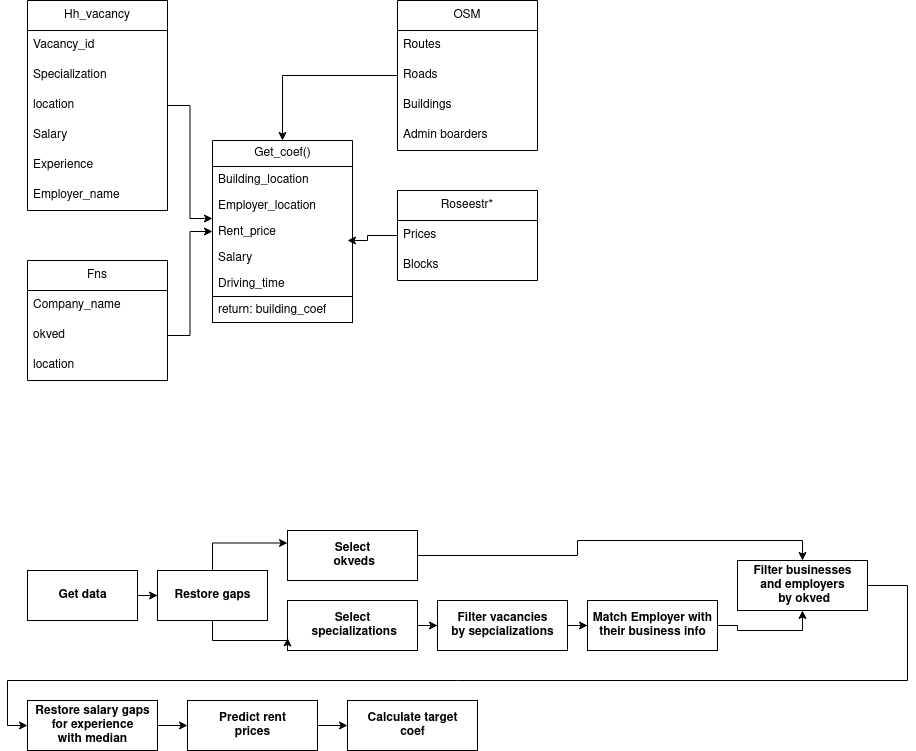

The diagram above was exported from draw.io. Its source (the exported page's mxGraphModel, read from the mxfile embedded in the PNG):
<mxGraphModel dx="1350" dy="793" grid="1" gridSize="10" guides="1" tooltips="1" connect="1" arrows="1" fold="1" page="1" pageScale="1" pageWidth="1100" pageHeight="850" math="0" shadow="0">
  <root>
    <mxCell id="0" />
    <mxCell id="1" parent="0" />
    <mxCell id="HWLTzw999q5mKSV2wao4-1" value="OSM" style="swimlane;fontStyle=0;childLayout=stackLayout;horizontal=1;startSize=30;horizontalStack=0;resizeParent=1;resizeParentMax=0;resizeLast=0;collapsible=1;marginBottom=0;whiteSpace=wrap;html=1;" vertex="1" parent="1">
      <mxGeometry x="510" y="40" width="140" height="150" as="geometry" />
    </mxCell>
    <mxCell id="HWLTzw999q5mKSV2wao4-2" value="Routes" style="text;strokeColor=none;fillColor=none;align=left;verticalAlign=middle;spacingLeft=4;spacingRight=4;overflow=hidden;points=[[0,0.5],[1,0.5]];portConstraint=eastwest;rotatable=0;whiteSpace=wrap;html=1;" vertex="1" parent="HWLTzw999q5mKSV2wao4-1">
      <mxGeometry y="30" width="140" height="30" as="geometry" />
    </mxCell>
    <mxCell id="HWLTzw999q5mKSV2wao4-3" value="Roads" style="text;strokeColor=none;fillColor=none;align=left;verticalAlign=middle;spacingLeft=4;spacingRight=4;overflow=hidden;points=[[0,0.5],[1,0.5]];portConstraint=eastwest;rotatable=0;whiteSpace=wrap;html=1;" vertex="1" parent="HWLTzw999q5mKSV2wao4-1">
      <mxGeometry y="60" width="140" height="30" as="geometry" />
    </mxCell>
    <mxCell id="HWLTzw999q5mKSV2wao4-4" value="Buildings" style="text;strokeColor=none;fillColor=none;align=left;verticalAlign=middle;spacingLeft=4;spacingRight=4;overflow=hidden;points=[[0,0.5],[1,0.5]];portConstraint=eastwest;rotatable=0;whiteSpace=wrap;html=1;" vertex="1" parent="HWLTzw999q5mKSV2wao4-1">
      <mxGeometry y="90" width="140" height="30" as="geometry" />
    </mxCell>
    <mxCell id="HWLTzw999q5mKSV2wao4-6" value="Admin boarders" style="text;strokeColor=none;fillColor=none;align=left;verticalAlign=middle;spacingLeft=4;spacingRight=4;overflow=hidden;points=[[0,0.5],[1,0.5]];portConstraint=eastwest;rotatable=0;whiteSpace=wrap;html=1;" vertex="1" parent="HWLTzw999q5mKSV2wao4-1">
      <mxGeometry y="120" width="140" height="30" as="geometry" />
    </mxCell>
    <mxCell id="HWLTzw999q5mKSV2wao4-7" value="Roseestr*" style="swimlane;fontStyle=0;childLayout=stackLayout;horizontal=1;startSize=30;horizontalStack=0;resizeParent=1;resizeParentMax=0;resizeLast=0;collapsible=1;marginBottom=0;whiteSpace=wrap;html=1;" vertex="1" parent="1">
      <mxGeometry x="510" y="230" width="140" height="90" as="geometry" />
    </mxCell>
    <mxCell id="HWLTzw999q5mKSV2wao4-8" value="Prices" style="text;strokeColor=none;fillColor=none;align=left;verticalAlign=middle;spacingLeft=4;spacingRight=4;overflow=hidden;points=[[0,0.5],[1,0.5]];portConstraint=eastwest;rotatable=0;whiteSpace=wrap;html=1;" vertex="1" parent="HWLTzw999q5mKSV2wao4-7">
      <mxGeometry y="30" width="140" height="30" as="geometry" />
    </mxCell>
    <mxCell id="HWLTzw999q5mKSV2wao4-9" value="Blocks" style="text;strokeColor=none;fillColor=none;align=left;verticalAlign=middle;spacingLeft=4;spacingRight=4;overflow=hidden;points=[[0,0.5],[1,0.5]];portConstraint=eastwest;rotatable=0;whiteSpace=wrap;html=1;" vertex="1" parent="HWLTzw999q5mKSV2wao4-7">
      <mxGeometry y="60" width="140" height="30" as="geometry" />
    </mxCell>
    <mxCell id="HWLTzw999q5mKSV2wao4-132" style="edgeStyle=orthogonalEdgeStyle;rounded=0;orthogonalLoop=1;jettySize=auto;html=1;" edge="1" parent="1" source="HWLTzw999q5mKSV2wao4-12" target="HWLTzw999q5mKSV2wao4-125">
      <mxGeometry relative="1" as="geometry" />
    </mxCell>
    <mxCell id="HWLTzw999q5mKSV2wao4-12" value="Hh_vacancy" style="swimlane;fontStyle=0;childLayout=stackLayout;horizontal=1;startSize=30;horizontalStack=0;resizeParent=1;resizeParentMax=0;resizeLast=0;collapsible=1;marginBottom=0;whiteSpace=wrap;html=1;" vertex="1" parent="1">
      <mxGeometry x="140" y="40" width="140" height="210" as="geometry" />
    </mxCell>
    <mxCell id="HWLTzw999q5mKSV2wao4-13" value="Vacancy_id" style="text;strokeColor=none;fillColor=none;align=left;verticalAlign=middle;spacingLeft=4;spacingRight=4;overflow=hidden;points=[[0,0.5],[1,0.5]];portConstraint=eastwest;rotatable=0;whiteSpace=wrap;html=1;" vertex="1" parent="HWLTzw999q5mKSV2wao4-12">
      <mxGeometry y="30" width="140" height="30" as="geometry" />
    </mxCell>
    <mxCell id="HWLTzw999q5mKSV2wao4-14" value="Specialization" style="text;strokeColor=none;fillColor=none;align=left;verticalAlign=middle;spacingLeft=4;spacingRight=4;overflow=hidden;points=[[0,0.5],[1,0.5]];portConstraint=eastwest;rotatable=0;whiteSpace=wrap;html=1;" vertex="1" parent="HWLTzw999q5mKSV2wao4-12">
      <mxGeometry y="60" width="140" height="30" as="geometry" />
    </mxCell>
    <mxCell id="HWLTzw999q5mKSV2wao4-15" value="&lt;div&gt;location&lt;/div&gt;" style="text;strokeColor=none;fillColor=none;align=left;verticalAlign=middle;spacingLeft=4;spacingRight=4;overflow=hidden;points=[[0,0.5],[1,0.5]];portConstraint=eastwest;rotatable=0;whiteSpace=wrap;html=1;" vertex="1" parent="HWLTzw999q5mKSV2wao4-12">
      <mxGeometry y="90" width="140" height="30" as="geometry" />
    </mxCell>
    <mxCell id="HWLTzw999q5mKSV2wao4-120" value="Salary" style="text;strokeColor=none;fillColor=none;align=left;verticalAlign=middle;spacingLeft=4;spacingRight=4;overflow=hidden;points=[[0,0.5],[1,0.5]];portConstraint=eastwest;rotatable=0;whiteSpace=wrap;html=1;" vertex="1" parent="HWLTzw999q5mKSV2wao4-12">
      <mxGeometry y="120" width="140" height="30" as="geometry" />
    </mxCell>
    <mxCell id="HWLTzw999q5mKSV2wao4-121" value="Experience" style="text;strokeColor=none;fillColor=none;align=left;verticalAlign=middle;spacingLeft=4;spacingRight=4;overflow=hidden;points=[[0,0.5],[1,0.5]];portConstraint=eastwest;rotatable=0;whiteSpace=wrap;html=1;" vertex="1" parent="HWLTzw999q5mKSV2wao4-12">
      <mxGeometry y="150" width="140" height="30" as="geometry" />
    </mxCell>
    <mxCell id="HWLTzw999q5mKSV2wao4-122" value="Employer_name" style="text;strokeColor=none;fillColor=none;align=left;verticalAlign=middle;spacingLeft=4;spacingRight=4;overflow=hidden;points=[[0,0.5],[1,0.5]];portConstraint=eastwest;rotatable=0;whiteSpace=wrap;html=1;" vertex="1" parent="HWLTzw999q5mKSV2wao4-12">
      <mxGeometry y="180" width="140" height="30" as="geometry" />
    </mxCell>
    <mxCell id="HWLTzw999q5mKSV2wao4-17" value="Fns" style="swimlane;fontStyle=0;childLayout=stackLayout;horizontal=1;startSize=30;horizontalStack=0;resizeParent=1;resizeParentMax=0;resizeLast=0;collapsible=1;marginBottom=0;whiteSpace=wrap;html=1;" vertex="1" parent="1">
      <mxGeometry x="140" y="300" width="140" height="120" as="geometry" />
    </mxCell>
    <mxCell id="HWLTzw999q5mKSV2wao4-18" value="Company_name" style="text;strokeColor=none;fillColor=none;align=left;verticalAlign=middle;spacingLeft=4;spacingRight=4;overflow=hidden;points=[[0,0.5],[1,0.5]];portConstraint=eastwest;rotatable=0;whiteSpace=wrap;html=1;" vertex="1" parent="HWLTzw999q5mKSV2wao4-17">
      <mxGeometry y="30" width="140" height="30" as="geometry" />
    </mxCell>
    <mxCell id="HWLTzw999q5mKSV2wao4-123" value="okved" style="text;strokeColor=none;fillColor=none;align=left;verticalAlign=middle;spacingLeft=4;spacingRight=4;overflow=hidden;points=[[0,0.5],[1,0.5]];portConstraint=eastwest;rotatable=0;whiteSpace=wrap;html=1;" vertex="1" parent="HWLTzw999q5mKSV2wao4-17">
      <mxGeometry y="60" width="140" height="30" as="geometry" />
    </mxCell>
    <mxCell id="HWLTzw999q5mKSV2wao4-124" value="location" style="text;strokeColor=none;fillColor=none;align=left;verticalAlign=middle;spacingLeft=4;spacingRight=4;overflow=hidden;points=[[0,0.5],[1,0.5]];portConstraint=eastwest;rotatable=0;whiteSpace=wrap;html=1;" vertex="1" parent="HWLTzw999q5mKSV2wao4-17">
      <mxGeometry y="90" width="140" height="30" as="geometry" />
    </mxCell>
    <mxCell id="HWLTzw999q5mKSV2wao4-100" value="" style="edgeStyle=orthogonalEdgeStyle;rounded=0;orthogonalLoop=1;jettySize=auto;html=1;" edge="1" parent="1" source="HWLTzw999q5mKSV2wao4-101" target="HWLTzw999q5mKSV2wao4-114">
      <mxGeometry relative="1" as="geometry" />
    </mxCell>
    <mxCell id="HWLTzw999q5mKSV2wao4-101" value="&lt;b&gt;Get data&lt;br&gt;&lt;/b&gt;" style="html=1;" vertex="1" parent="1">
      <mxGeometry x="140" y="610" width="110" height="50" as="geometry" />
    </mxCell>
    <mxCell id="HWLTzw999q5mKSV2wao4-102" value="" style="edgeStyle=orthogonalEdgeStyle;rounded=0;orthogonalLoop=1;jettySize=auto;html=1;" edge="1" parent="1" source="HWLTzw999q5mKSV2wao4-103" target="HWLTzw999q5mKSV2wao4-119">
      <mxGeometry relative="1" as="geometry" />
    </mxCell>
    <mxCell id="HWLTzw999q5mKSV2wao4-103" value="&lt;div&gt;&lt;b&gt;Predict rent &lt;br&gt;&lt;/b&gt;&lt;/div&gt;&lt;div&gt;&lt;b&gt;prices&lt;/b&gt;&lt;/div&gt;" style="html=1;" vertex="1" parent="1">
      <mxGeometry x="300" y="740" width="130" height="50" as="geometry" />
    </mxCell>
    <mxCell id="HWLTzw999q5mKSV2wao4-104" value="" style="edgeStyle=orthogonalEdgeStyle;rounded=0;orthogonalLoop=1;jettySize=auto;html=1;" edge="1" parent="1" source="HWLTzw999q5mKSV2wao4-105" target="HWLTzw999q5mKSV2wao4-109">
      <mxGeometry relative="1" as="geometry" />
    </mxCell>
    <mxCell id="HWLTzw999q5mKSV2wao4-105" value="&lt;div&gt;&lt;b&gt;Select&lt;/b&gt;&lt;/div&gt;&lt;div&gt;&lt;b&gt;&amp;nbsp;specializations&lt;/b&gt;&lt;/div&gt;" style="html=1;" vertex="1" parent="1">
      <mxGeometry x="400" y="640" width="130" height="50" as="geometry" />
    </mxCell>
    <mxCell id="HWLTzw999q5mKSV2wao4-106" style="edgeStyle=orthogonalEdgeStyle;rounded=0;orthogonalLoop=1;jettySize=auto;html=1;exitX=1;exitY=0.5;exitDx=0;exitDy=0;entryX=0.5;entryY=0;entryDx=0;entryDy=0;" edge="1" parent="1" source="HWLTzw999q5mKSV2wao4-107" target="HWLTzw999q5mKSV2wao4-116">
      <mxGeometry relative="1" as="geometry" />
    </mxCell>
    <mxCell id="HWLTzw999q5mKSV2wao4-107" value="&lt;div&gt;&lt;b&gt;Select&lt;/b&gt;&lt;/div&gt;&lt;div&gt;&lt;b&gt;&amp;nbsp;okveds&lt;/b&gt;&lt;/div&gt;" style="html=1;" vertex="1" parent="1">
      <mxGeometry x="400" y="570" width="130" height="50" as="geometry" />
    </mxCell>
    <mxCell id="HWLTzw999q5mKSV2wao4-108" value="" style="edgeStyle=orthogonalEdgeStyle;rounded=0;orthogonalLoop=1;jettySize=auto;html=1;" edge="1" parent="1" source="HWLTzw999q5mKSV2wao4-109" target="HWLTzw999q5mKSV2wao4-111">
      <mxGeometry relative="1" as="geometry" />
    </mxCell>
    <mxCell id="HWLTzw999q5mKSV2wao4-109" value="&lt;div&gt;Filter vacancies &lt;br&gt;&lt;/div&gt;&lt;div&gt;by sepcializations&lt;br&gt;&lt;/div&gt;" style="html=1;fontStyle=1" vertex="1" parent="1">
      <mxGeometry x="550" y="640" width="130" height="50" as="geometry" />
    </mxCell>
    <mxCell id="HWLTzw999q5mKSV2wao4-110" value="" style="edgeStyle=orthogonalEdgeStyle;rounded=0;orthogonalLoop=1;jettySize=auto;html=1;entryX=0.5;entryY=1;entryDx=0;entryDy=0;" edge="1" parent="1" source="HWLTzw999q5mKSV2wao4-111" target="HWLTzw999q5mKSV2wao4-116">
      <mxGeometry relative="1" as="geometry" />
    </mxCell>
    <mxCell id="HWLTzw999q5mKSV2wao4-111" value="&lt;div&gt;Match Employer with &lt;br&gt;&lt;/div&gt;&lt;div&gt;their business info&lt;br&gt;&lt;/div&gt;" style="html=1;fontStyle=1" vertex="1" parent="1">
      <mxGeometry x="700" y="640" width="130" height="50" as="geometry" />
    </mxCell>
    <mxCell id="HWLTzw999q5mKSV2wao4-112" style="edgeStyle=orthogonalEdgeStyle;rounded=0;orthogonalLoop=1;jettySize=auto;html=1;exitX=0.5;exitY=0;exitDx=0;exitDy=0;entryX=0;entryY=0.25;entryDx=0;entryDy=0;" edge="1" parent="1" source="HWLTzw999q5mKSV2wao4-114" target="HWLTzw999q5mKSV2wao4-107">
      <mxGeometry relative="1" as="geometry" />
    </mxCell>
    <mxCell id="HWLTzw999q5mKSV2wao4-113" style="edgeStyle=orthogonalEdgeStyle;rounded=0;orthogonalLoop=1;jettySize=auto;html=1;exitX=0.5;exitY=1;exitDx=0;exitDy=0;entryX=0;entryY=0.75;entryDx=0;entryDy=0;" edge="1" parent="1" source="HWLTzw999q5mKSV2wao4-114" target="HWLTzw999q5mKSV2wao4-105">
      <mxGeometry relative="1" as="geometry">
        <mxPoint x="390" y="680" as="targetPoint" />
      </mxGeometry>
    </mxCell>
    <mxCell id="HWLTzw999q5mKSV2wao4-114" value="Restore gaps" style="html=1;fontStyle=1" vertex="1" parent="1">
      <mxGeometry x="270" y="610" width="110" height="50" as="geometry" />
    </mxCell>
    <mxCell id="HWLTzw999q5mKSV2wao4-115" style="edgeStyle=orthogonalEdgeStyle;rounded=0;orthogonalLoop=1;jettySize=auto;html=1;entryX=0;entryY=0.5;entryDx=0;entryDy=0;" edge="1" parent="1" source="HWLTzw999q5mKSV2wao4-116" target="HWLTzw999q5mKSV2wao4-118">
      <mxGeometry relative="1" as="geometry">
        <Array as="points">
          <mxPoint x="1020" y="625" />
          <mxPoint x="1020" y="720" />
          <mxPoint x="120" y="720" />
          <mxPoint x="120" y="765" />
        </Array>
      </mxGeometry>
    </mxCell>
    <mxCell id="HWLTzw999q5mKSV2wao4-116" value="&lt;div&gt;Filter businesses&lt;/div&gt;&lt;div&gt;and employers&lt;br&gt;&lt;/div&gt;&lt;div&gt;&amp;nbsp;by okved&lt;/div&gt;" style="html=1;fontStyle=1" vertex="1" parent="1">
      <mxGeometry x="850" y="600" width="130" height="50" as="geometry" />
    </mxCell>
    <mxCell id="HWLTzw999q5mKSV2wao4-117" value="" style="edgeStyle=orthogonalEdgeStyle;rounded=0;orthogonalLoop=1;jettySize=auto;html=1;" edge="1" parent="1" source="HWLTzw999q5mKSV2wao4-118">
      <mxGeometry relative="1" as="geometry">
        <mxPoint x="300" y="765" as="targetPoint" />
      </mxGeometry>
    </mxCell>
    <mxCell id="HWLTzw999q5mKSV2wao4-118" value="&lt;div&gt;Restore salary gaps &lt;br&gt;&lt;/div&gt;&lt;div&gt;for experience&lt;br&gt;&lt;/div&gt;&lt;div&gt;with median&lt;/div&gt;" style="html=1;fontStyle=1" vertex="1" parent="1">
      <mxGeometry x="140" y="740" width="130" height="50" as="geometry" />
    </mxCell>
    <mxCell id="HWLTzw999q5mKSV2wao4-119" value="&lt;div&gt;&lt;b&gt;Calculate target&lt;/b&gt;&lt;/div&gt;&lt;div&gt;&lt;b&gt;coef&lt;/b&gt;&lt;/div&gt;" style="html=1;" vertex="1" parent="1">
      <mxGeometry x="460" y="740" width="130" height="50" as="geometry" />
    </mxCell>
    <mxCell id="HWLTzw999q5mKSV2wao4-125" value="Get_coef()" style="swimlane;fontStyle=0;childLayout=stackLayout;horizontal=1;startSize=26;fillColor=none;horizontalStack=0;resizeParent=1;resizeParentMax=0;resizeLast=0;collapsible=1;marginBottom=0;html=1;" vertex="1" parent="1">
      <mxGeometry x="325" y="180" width="140" height="156" as="geometry" />
    </mxCell>
    <mxCell id="HWLTzw999q5mKSV2wao4-126" value="Building_location" style="text;strokeColor=none;fillColor=none;align=left;verticalAlign=top;spacingLeft=4;spacingRight=4;overflow=hidden;rotatable=0;points=[[0,0.5],[1,0.5]];portConstraint=eastwest;whiteSpace=wrap;html=1;" vertex="1" parent="HWLTzw999q5mKSV2wao4-125">
      <mxGeometry y="26" width="140" height="26" as="geometry" />
    </mxCell>
    <mxCell id="HWLTzw999q5mKSV2wao4-127" value="Employer_location" style="text;strokeColor=none;fillColor=none;align=left;verticalAlign=top;spacingLeft=4;spacingRight=4;overflow=hidden;rotatable=0;points=[[0,0.5],[1,0.5]];portConstraint=eastwest;whiteSpace=wrap;html=1;" vertex="1" parent="HWLTzw999q5mKSV2wao4-125">
      <mxGeometry y="52" width="140" height="26" as="geometry" />
    </mxCell>
    <mxCell id="HWLTzw999q5mKSV2wao4-130" value="Rent_price" style="text;strokeColor=none;fillColor=none;align=left;verticalAlign=top;spacingLeft=4;spacingRight=4;overflow=hidden;rotatable=0;points=[[0,0.5],[1,0.5]];portConstraint=eastwest;whiteSpace=wrap;html=1;" vertex="1" parent="HWLTzw999q5mKSV2wao4-125">
      <mxGeometry y="78" width="140" height="26" as="geometry" />
    </mxCell>
    <mxCell id="HWLTzw999q5mKSV2wao4-131" value="Salary" style="text;strokeColor=none;fillColor=none;align=left;verticalAlign=top;spacingLeft=4;spacingRight=4;overflow=hidden;rotatable=0;points=[[0,0.5],[1,0.5]];portConstraint=eastwest;whiteSpace=wrap;html=1;" vertex="1" parent="HWLTzw999q5mKSV2wao4-125">
      <mxGeometry y="104" width="140" height="26" as="geometry" />
    </mxCell>
    <mxCell id="HWLTzw999q5mKSV2wao4-128" value="Driving_time" style="text;strokeColor=none;fillColor=none;align=left;verticalAlign=top;spacingLeft=4;spacingRight=4;overflow=hidden;rotatable=0;points=[[0,0.5],[1,0.5]];portConstraint=eastwest;whiteSpace=wrap;html=1;" vertex="1" parent="HWLTzw999q5mKSV2wao4-125">
      <mxGeometry y="130" width="140" height="26" as="geometry" />
    </mxCell>
    <mxCell id="HWLTzw999q5mKSV2wao4-129" value="return: building_coef" style="text;strokeColor=default;fillColor=none;align=left;verticalAlign=top;spacingLeft=4;spacingRight=4;overflow=hidden;rotatable=0;points=[[0,0.5],[1,0.5]];portConstraint=eastwest;whiteSpace=wrap;html=1;" vertex="1" parent="1">
      <mxGeometry x="325" y="336" width="140" height="26" as="geometry" />
    </mxCell>
    <mxCell id="HWLTzw999q5mKSV2wao4-133" style="edgeStyle=orthogonalEdgeStyle;rounded=0;orthogonalLoop=1;jettySize=auto;html=1;entryX=0;entryY=0.5;entryDx=0;entryDy=0;" edge="1" parent="1" source="HWLTzw999q5mKSV2wao4-123" target="HWLTzw999q5mKSV2wao4-130">
      <mxGeometry relative="1" as="geometry" />
    </mxCell>
    <mxCell id="HWLTzw999q5mKSV2wao4-138" value="" style="edgeStyle=orthogonalEdgeStyle;rounded=0;orthogonalLoop=1;jettySize=auto;html=1;" edge="1" parent="1" source="HWLTzw999q5mKSV2wao4-8">
      <mxGeometry relative="1" as="geometry">
        <mxPoint x="460" y="280" as="targetPoint" />
        <Array as="points">
          <mxPoint x="480" y="275" />
          <mxPoint x="480" y="280" />
        </Array>
      </mxGeometry>
    </mxCell>
    <mxCell id="HWLTzw999q5mKSV2wao4-139" style="edgeStyle=orthogonalEdgeStyle;rounded=0;orthogonalLoop=1;jettySize=auto;html=1;" edge="1" parent="1" source="HWLTzw999q5mKSV2wao4-3" target="HWLTzw999q5mKSV2wao4-125">
      <mxGeometry relative="1" as="geometry" />
    </mxCell>
  </root>
</mxGraphModel>